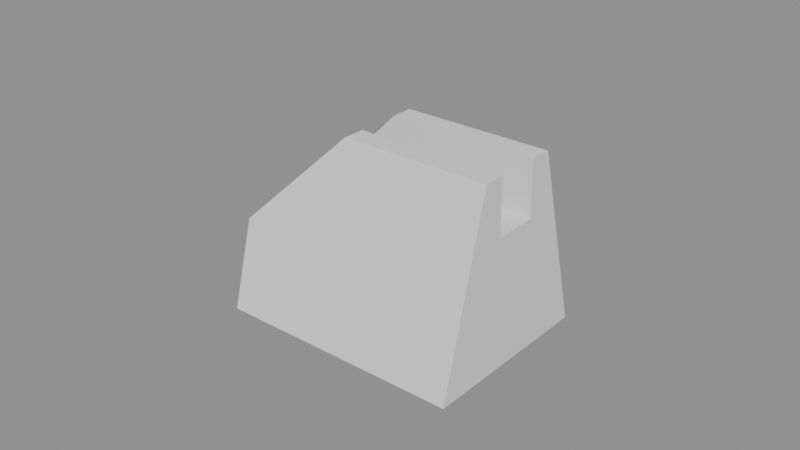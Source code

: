 # Source: slope.blend  (saved by Blender 5.2.45; exported with 4.5.12 LTS)
import bpy
from mathutils import Matrix  # noqa: F401  (used for matrix-valued properties, if any)

bpy.ops.wm.read_factory_settings(use_empty=True)
scene = bpy.context.scene
scene.name = 'Mechanical_slope'

# ---- materials (node trees are filled in below, after node groups)
mat_slope_body = bpy.data.materials.new('slope_body')
mat_slope_body.diffuse_color = (0.22, 0.62, 0.75, 1.0)

# ---- material node trees
mat_slope_body.use_nodes = True; mat_slope_body.node_tree.nodes.clear()
_N = mat_slope_body.node_tree.nodes; _L = mat_slope_body.node_tree.links
n0 = _N.new('ShaderNodeBsdfPrincipled'); n0.name = 'Principled BSDF'; n0.location = (-200, 100)
n0.inputs[10].default_value = 0.005
n1 = _N.new('ShaderNodeOutputMaterial'); n1.name = 'Material Output'; n1.location = (200, 100)
_L.new(n0.outputs[0], n1.inputs[0])
n1.is_active_output = True

# ---- meshes
me_body = bpy.data.meshes.new('body')
me_body.from_pydata([(0.04, -0.03, 0.0), (0.04, 0.03, 0.0), (0.04, -0.014, 0.06), (0.04, -0.0112, 0.06), (0.04, 0.014, 0.06), (-0.008, -0.014, 0.06), (-0.008, 0.014, 0.06), (-0.04, -0.02253, 0.028), (-0.04, 0.02253, 0.028), (-0.04, -0.03, 0.0), (-0.04, 0.03, 0.0), (0.03, 0.03, 0.0), (-0.03, -0.03, 0.0), (0.0244, -0.014, 0.06), (0.04, -0.007, 0.06), (0.04, 0.007, 0.042), (0.04, 0.007, 0.06), (0.04, -0.007, 0.042), (0.025, -0.007, 0.06), (0.0202, -0.007, 0.06), (-0.008, -0.007, 0.06), (-0.008, 0.007, 0.06), (-0.026, -0.007, 0.042), (-0.026, 0.007, 0.042)], [], [(12, 9, 10, 11), (11, 1, 0, 12), (3, 2, 0, 1, 4, 16, 15, 17, 14), (13, 2, 3, 18, 19), (20, 5, 13, 19), (3, 14, 18), (16, 4, 6, 21), (21, 6, 8, 7, 5, 20, 22, 23), (7, 8, 10, 9), (10, 8, 6, 4, 1, 11), (13, 5, 7, 9, 12, 0, 2), (21, 23, 15, 16), (17, 22, 20, 19, 18, 14), (17, 15, 23, 22)])
_uv = me_body.uv_layers.new(name='UVMap')
_uv.uv.foreach_set('vector', [0.0, 0.0, 0.0, 0.0, 0.0, 0.0, 0.0, 0.0, 0.0, 0.0, 0.0, 0.0, 0.0, 0.0, 0.0, 0.0, 0.0, 0.0, 0.0, 0.0, 0.0, 0.0, 0.0, 0.0, 0.0, 0.0, 0.0, 0.0, 0.0, 0.0, 0.0, 0.0, 0.0, 0.0, 0.0, 0.0, 0.0, 0.0, 0.0, 0.0, 0.0, 0.0, 0.0, 0.0, 0.0, 0.0, 0.0, 0.0, 0.0, 0.0, 0.0, 0.0, 0.0, 0.0, 0.0, 0.0, 0.0, 0.0, 0.0, 0.0, 0.0, 0.0, 0.0, 0.0, 0.0, 0.0, 0.0, 0.0, 0.0, 0.0, 0.0, 0.0, 0.0, 0.0, 0.0, 0.0, 0.0, 0.0, 0.0, 0.0, 0.0, 0.0, 0.0, 0.0, 0.0, 0.0, 0.0, 0.0, 0.0, 0.0, 0.0, 0.0, 0.0, 0.0, 0.0, 0.0, 0.0, 0.0, 0.0, 0.0, 0.0, 0.0, 0.0, 0.0, 0.0, 0.0, 0.0, 0.0, 0.0, 0.0, 0.0, 0.0, 0.0, 0.0, 0.0, 0.0, 0.45, 0.355, 0.375, 0.31, 0.375, 0.475, 0.45, 0.475, 0.375, 0.775, 0.375, 0.94, 0.45, 0.895, 0.45, 0.8245, 0.45, 0.8125, 0.45, 0.775, 0.35, 0.75, 0.35, 0.5, 0.185, 0.5, 0.185, 0.75])
me_body.materials.append(None)
me_body.materials.append(mat_slope_body)
me_body.update()

# ---- objects
ob_body = bpy.data.objects.new('body', me_body)

# ---- transforms, parenting, visibility, modifiers, constraints
ob_body.location = (0.0, 0.0, 0.0)

# ---- collection membership
scene.collection.objects.link(ob_body)

# ---- scene / render settings (as saved in the file)
scene.frame_start = 1; scene.frame_end = 250; scene.frame_set(1)
scene.render.engine = 'BLENDER_EEVEE_NEXT'
scene.render.bake_bias = 0.0
scene.render.bake_samples = 0
scene.render.compositor_device = 'GPU'
scene.eevee.use_volume_custom_range = False
scene.eevee.fast_gi_thickness_near = 0.1
scene.eevee.fast_gi_thickness_far = 0.0
scene.eevee.ray_tracing_options.screen_trace_thickness = 0.1
bpy.context.view_layer.update()

# ---- added for rendering (the .blend has no active camera and no usable light): camera, sun + grey world if the file has none
cam_auto = bpy.data.cameras.new('AutoCamera')
cam_auto.lens = 50.0
cam_auto.sensor_width = 36.0
cam_auto.clip_end = 1000.0
ob_auto_camera = bpy.data.objects.new('AutoCamera', cam_auto)
scene.collection.objects.link(ob_auto_camera)
ob_auto_camera.location = (0.185045, -0.222054, 0.178036)
ob_auto_camera.rotation_euler = (1.09748, -7.21219e-08, 0.694738)
scene.camera = ob_auto_camera
light_auto_sun = bpy.data.lights.new('AutoSun', 'SUN')
light_auto_sun.energy = 3.0
light_auto_sun.angle = 0.0523599
ob_auto_sun = bpy.data.objects.new('AutoSun', light_auto_sun)
scene.collection.objects.link(ob_auto_sun)
ob_auto_sun.rotation_euler = (0.872665, 0.174533, 0.523599)
if scene.world is None:
    world_auto = bpy.data.worlds.new('AutoWorld')
    world_auto.color = (0.3, 0.3, 0.3)
    scene.world = world_auto
bpy.context.view_layer.update()
